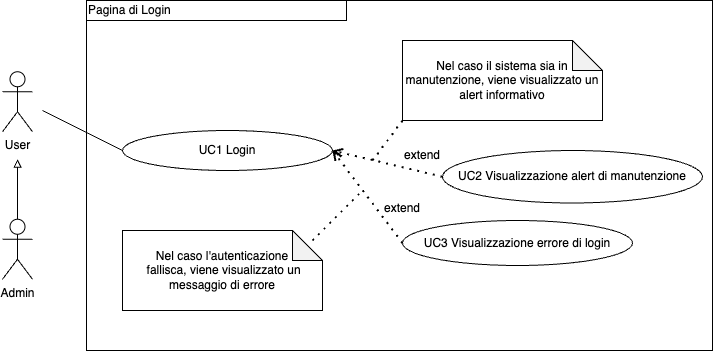

The diagram above was exported from draw.io. Its source (the exported page's mxGraphModel, read from the mxfile embedded in the PNG):
<mxGraphModel dx="954" dy="610" grid="1" gridSize="10" guides="1" tooltips="1" connect="1" arrows="1" fold="1" page="1" pageScale="1" pageWidth="827" pageHeight="1169" math="0" shadow="0">
  <root>
    <mxCell id="0" />
    <mxCell id="1" parent="0" />
    <mxCell id="-HisqHzC-WT66wQ2USaw-1" value="User" style="shape=umlActor;verticalLabelPosition=bottom;verticalAlign=top;html=1;outlineConnect=0;" parent="1" vertex="1">
      <mxGeometry x="70" y="121.25" width="30" height="60" as="geometry" />
    </mxCell>
    <mxCell id="-HisqHzC-WT66wQ2USaw-2" value="UC1 Login" style="ellipse;whiteSpace=wrap;html=1;" parent="1" vertex="1">
      <mxGeometry x="190" y="180" width="210" height="40" as="geometry" />
    </mxCell>
    <mxCell id="-HisqHzC-WT66wQ2USaw-3" value="UC3 Visualizzazione errore di login" style="ellipse;whiteSpace=wrap;html=1;" parent="1" vertex="1">
      <mxGeometry x="470" y="270" width="230" height="45" as="geometry" />
    </mxCell>
    <mxCell id="-HisqHzC-WT66wQ2USaw-4" value="" style="endArrow=none;html=1;rounded=0;" parent="1" edge="1">
      <mxGeometry width="50" height="50" relative="1" as="geometry">
        <mxPoint x="110" y="160" as="sourcePoint" />
        <mxPoint x="190" y="200" as="targetPoint" />
      </mxGeometry>
    </mxCell>
    <mxCell id="-HisqHzC-WT66wQ2USaw-6" value="" style="endArrow=open;dashed=1;html=1;dashPattern=1 3;strokeWidth=2;rounded=0;entryX=1;entryY=0.5;entryDx=0;entryDy=0;exitX=0;exitY=0.5;exitDx=0;exitDy=0;" parent="1" source="-HisqHzC-WT66wQ2USaw-3" target="-HisqHzC-WT66wQ2USaw-2" edge="1">
      <mxGeometry width="50" height="50" relative="1" as="geometry">
        <mxPoint x="410" y="200" as="sourcePoint" />
        <mxPoint x="399.09090909090924" y="140" as="targetPoint" />
      </mxGeometry>
    </mxCell>
    <mxCell id="-HisqHzC-WT66wQ2USaw-7" value="extend" style="text;html=1;strokeColor=none;fillColor=none;align=center;verticalAlign=middle;whiteSpace=wrap;rounded=0;" parent="1" vertex="1">
      <mxGeometry x="440" y="242.5" width="60" height="30" as="geometry" />
    </mxCell>
    <mxCell id="-HisqHzC-WT66wQ2USaw-12" value="" style="endArrow=none;dashed=1;html=1;dashPattern=1 3;strokeWidth=2;rounded=0;" parent="1" edge="1">
      <mxGeometry width="50" height="50" relative="1" as="geometry">
        <mxPoint x="380" y="290" as="sourcePoint" />
        <mxPoint x="430" y="240" as="targetPoint" />
      </mxGeometry>
    </mxCell>
    <mxCell id="-HisqHzC-WT66wQ2USaw-13" value="Nel caso l'autenticazione&lt;br&gt;&amp;nbsp;fallisca, viene visualizzato un messaggio di errore" style="shape=note;whiteSpace=wrap;html=1;backgroundOutline=1;darkOpacity=0.05;" parent="1" vertex="1">
      <mxGeometry x="190" y="280" width="200" height="80" as="geometry" />
    </mxCell>
    <mxCell id="4209oSk2MJW8D-5pqU48-5" style="edgeStyle=orthogonalEdgeStyle;rounded=0;orthogonalLoop=1;jettySize=auto;html=1;exitX=0.5;exitY=0;exitDx=0;exitDy=0;exitPerimeter=0;endArrow=block;endFill=0;" edge="1" parent="1" source="_pyDhunPs2yYkrIi5bFB-1">
      <mxGeometry relative="1" as="geometry">
        <mxPoint x="85" y="208.75" as="targetPoint" />
      </mxGeometry>
    </mxCell>
    <mxCell id="_pyDhunPs2yYkrIi5bFB-1" value="Admin" style="shape=umlActor;verticalLabelPosition=bottom;verticalAlign=top;html=1;outlineConnect=0;" parent="1" vertex="1">
      <mxGeometry x="70" y="268.75" width="30" height="60" as="geometry" />
    </mxCell>
    <mxCell id="4209oSk2MJW8D-5pqU48-1" value="" style="rounded=0;whiteSpace=wrap;html=1;fillColor=none;" vertex="1" parent="1">
      <mxGeometry x="154" y="50" width="626" height="350" as="geometry" />
    </mxCell>
    <mxCell id="4209oSk2MJW8D-5pqU48-2" value="&lt;div style=&quot;&quot;&gt;&lt;span style=&quot;background-color: initial;&quot;&gt;Pagina di Login&lt;/span&gt;&lt;/div&gt;" style="rounded=0;whiteSpace=wrap;html=1;fillColor=none;align=left;" vertex="1" parent="1">
      <mxGeometry x="154" y="50" width="260" height="20" as="geometry" />
    </mxCell>
    <mxCell id="4209oSk2MJW8D-5pqU48-6" value="UC2 Visualizzazione alert di manutenzione" style="ellipse;whiteSpace=wrap;html=1;" vertex="1" parent="1">
      <mxGeometry x="510" y="200" width="260" height="52.5" as="geometry" />
    </mxCell>
    <mxCell id="4209oSk2MJW8D-5pqU48-7" value="extend" style="text;html=1;strokeColor=none;fillColor=none;align=center;verticalAlign=middle;whiteSpace=wrap;rounded=0;" vertex="1" parent="1">
      <mxGeometry x="460" y="190" width="60" height="30" as="geometry" />
    </mxCell>
    <mxCell id="4209oSk2MJW8D-5pqU48-8" value="" style="endArrow=open;dashed=1;html=1;dashPattern=1 3;strokeWidth=2;rounded=0;exitX=0;exitY=0.5;exitDx=0;exitDy=0;" edge="1" parent="1" source="4209oSk2MJW8D-5pqU48-6">
      <mxGeometry width="50" height="50" relative="1" as="geometry">
        <mxPoint x="500" y="223" as="sourcePoint" />
        <mxPoint x="400" y="200" as="targetPoint" />
      </mxGeometry>
    </mxCell>
    <mxCell id="4209oSk2MJW8D-5pqU48-9" value="Nel caso il sistema sia in manutenzione, viene visualizzato un alert informativo" style="shape=note;whiteSpace=wrap;html=1;backgroundOutline=1;darkOpacity=0.05;" vertex="1" parent="1">
      <mxGeometry x="470" y="90" width="200" height="80" as="geometry" />
    </mxCell>
    <mxCell id="4209oSk2MJW8D-5pqU48-10" value="" style="endArrow=none;dashed=1;html=1;dashPattern=1 3;strokeWidth=2;rounded=0;entryX=0;entryY=1;entryDx=0;entryDy=0;entryPerimeter=0;" edge="1" parent="1" target="4209oSk2MJW8D-5pqU48-9">
      <mxGeometry width="50" height="50" relative="1" as="geometry">
        <mxPoint x="440" y="210" as="sourcePoint" />
        <mxPoint x="475" y="150" as="targetPoint" />
      </mxGeometry>
    </mxCell>
  </root>
</mxGraphModel>